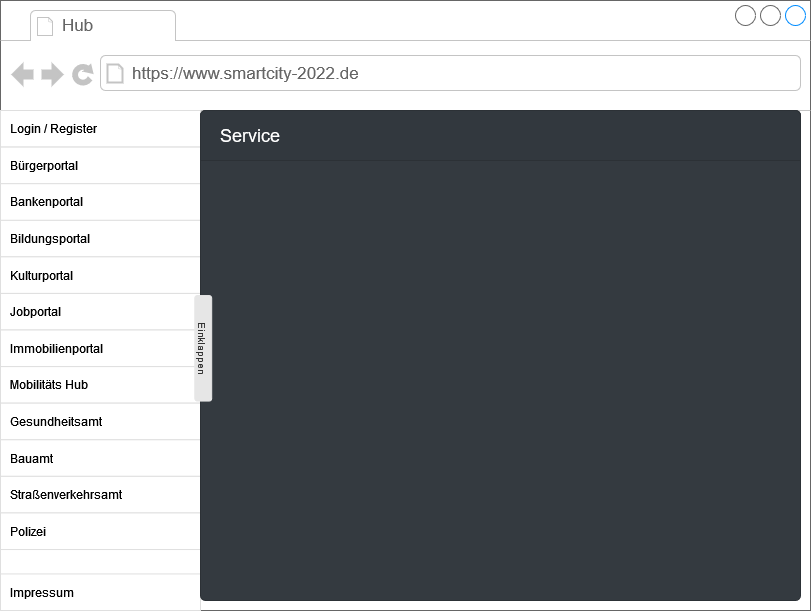

The diagram above was exported from draw.io. Its source (the exported page's mxGraphModel, read from the mxfile embedded in the PNG):
<mxGraphModel dx="1422" dy="767" grid="1" gridSize="10" guides="1" tooltips="1" connect="1" arrows="1" fold="1" page="1" pageScale="1" pageWidth="827" pageHeight="1169" math="0" shadow="0">
  <root>
    <mxCell id="0" />
    <mxCell id="1" parent="0" />
    <mxCell id="U7arXt6Y0ZboFucQ6FMC-1" value="" style="strokeWidth=1;shadow=0;dashed=0;align=center;html=1;shape=mxgraph.mockup.containers.browserWindow;rSize=0;strokeColor=#666666;strokeColor2=#008cff;strokeColor3=#c4c4c4;mainText=,;recursiveResize=0;" vertex="1" parent="1">
      <mxGeometry x="10" y="10" width="810" height="610.0043902439025" as="geometry" />
    </mxCell>
    <mxCell id="U7arXt6Y0ZboFucQ6FMC-2" value="Hub" style="strokeWidth=1;shadow=0;dashed=0;align=center;html=1;shape=mxgraph.mockup.containers.anchor;fontSize=17;fontColor=#666666;align=left;" vertex="1" parent="U7arXt6Y0ZboFucQ6FMC-1">
      <mxGeometry x="60" y="12" width="110" height="26" as="geometry" />
    </mxCell>
    <mxCell id="U7arXt6Y0ZboFucQ6FMC-3" value="https://www.smartcity-2022.de" style="strokeWidth=1;shadow=0;dashed=0;align=center;html=1;shape=mxgraph.mockup.containers.anchor;rSize=0;fontSize=17;fontColor=#666666;align=left;" vertex="1" parent="U7arXt6Y0ZboFucQ6FMC-1">
      <mxGeometry x="130" y="60" width="250" height="26" as="geometry" />
    </mxCell>
    <mxCell id="U7arXt6Y0ZboFucQ6FMC-4" value="" style="html=1;shadow=0;dashed=0;shape=mxgraph.bootstrap.rrect;rSize=5;strokeColor=#DFDFDF;html=1;whiteSpace=wrap;fillColor=#FFFFFF;fontColor=#000000;" vertex="1" parent="U7arXt6Y0ZboFucQ6FMC-1">
      <mxGeometry y="110" width="200" height="500.00439024390255" as="geometry" />
    </mxCell>
    <mxCell id="U7arXt6Y0ZboFucQ6FMC-19" value="Bildungsportal" style="strokeColor=inherit;fillColor=inherit;gradientColor=inherit;fontColor=inherit;html=1;shadow=0;dashed=0;perimeter=none;whiteSpace=wrap;resizeWidth=1;align=left;spacing=10;" vertex="1" parent="U7arXt6Y0ZboFucQ6FMC-4">
      <mxGeometry y="109.75609756097562" width="200" height="36.585365853658544" as="geometry" />
    </mxCell>
    <mxCell id="U7arXt6Y0ZboFucQ6FMC-20" value="Kulturportal" style="strokeColor=inherit;fillColor=inherit;gradientColor=inherit;fontColor=inherit;html=1;shadow=0;dashed=0;perimeter=none;whiteSpace=wrap;resizeWidth=1;align=left;spacing=10;" vertex="1" parent="U7arXt6Y0ZboFucQ6FMC-4">
      <mxGeometry y="146.34146341463418" width="200" height="36.585365853658544" as="geometry" />
    </mxCell>
    <mxCell id="U7arXt6Y0ZboFucQ6FMC-21" value="Jobportal" style="strokeColor=inherit;fillColor=inherit;gradientColor=inherit;fontColor=inherit;html=1;shadow=0;dashed=0;perimeter=none;whiteSpace=wrap;resizeWidth=1;align=left;spacing=10;" vertex="1" parent="U7arXt6Y0ZboFucQ6FMC-4">
      <mxGeometry y="182.92682926829272" width="200" height="36.585365853658544" as="geometry" />
    </mxCell>
    <mxCell id="U7arXt6Y0ZboFucQ6FMC-22" value="Immobilienportal" style="strokeColor=inherit;fillColor=inherit;gradientColor=inherit;fontColor=inherit;html=1;shadow=0;dashed=0;perimeter=none;whiteSpace=wrap;resizeWidth=1;align=left;spacing=10;" vertex="1" parent="U7arXt6Y0ZboFucQ6FMC-4">
      <mxGeometry y="219.51219512195124" width="200" height="36.585365853658544" as="geometry" />
    </mxCell>
    <mxCell id="U7arXt6Y0ZboFucQ6FMC-23" value="Mobilitäts Hub" style="strokeColor=inherit;fillColor=inherit;gradientColor=inherit;fontColor=inherit;html=1;shadow=0;dashed=0;perimeter=none;whiteSpace=wrap;resizeWidth=1;align=left;spacing=10;" vertex="1" parent="U7arXt6Y0ZboFucQ6FMC-4">
      <mxGeometry y="256.0975609756098" width="200" height="36.585365853658544" as="geometry" />
    </mxCell>
    <mxCell id="U7arXt6Y0ZboFucQ6FMC-24" value="Gesundheitsamt" style="strokeColor=inherit;fillColor=inherit;gradientColor=inherit;fontColor=inherit;html=1;shadow=0;dashed=0;perimeter=none;whiteSpace=wrap;resizeWidth=1;align=left;spacing=10;" vertex="1" parent="U7arXt6Y0ZboFucQ6FMC-4">
      <mxGeometry y="292.68292682926835" width="200" height="36.585365853658544" as="geometry" />
    </mxCell>
    <mxCell id="U7arXt6Y0ZboFucQ6FMC-25" value="Bauamt" style="strokeColor=inherit;fillColor=inherit;gradientColor=inherit;fontColor=inherit;html=1;shadow=0;dashed=0;perimeter=none;whiteSpace=wrap;resizeWidth=1;align=left;spacing=10;" vertex="1" parent="U7arXt6Y0ZboFucQ6FMC-4">
      <mxGeometry y="329.2682926829268" width="200" height="36.585365853658544" as="geometry" />
    </mxCell>
    <mxCell id="U7arXt6Y0ZboFucQ6FMC-26" value="Straßenverkehrsamt" style="strokeColor=inherit;fillColor=inherit;gradientColor=inherit;fontColor=inherit;html=1;shadow=0;dashed=0;perimeter=none;whiteSpace=wrap;resizeWidth=1;align=left;spacing=10;" vertex="1" parent="U7arXt6Y0ZboFucQ6FMC-4">
      <mxGeometry y="365.85365853658544" width="200" height="36.585365853658544" as="geometry" />
    </mxCell>
    <mxCell id="U7arXt6Y0ZboFucQ6FMC-27" value="Polizei" style="strokeColor=inherit;fillColor=inherit;gradientColor=inherit;fontColor=inherit;html=1;shadow=0;dashed=0;perimeter=none;whiteSpace=wrap;resizeWidth=1;align=left;spacing=10;" vertex="1" parent="U7arXt6Y0ZboFucQ6FMC-4">
      <mxGeometry y="402.43902439024396" width="200" height="36.585365853658544" as="geometry" />
    </mxCell>
    <mxCell id="XknUeyzyLfVhICvCkk8w-5" value="Login / Register" style="strokeColor=inherit;fillColor=inherit;gradientColor=inherit;fontColor=inherit;html=1;shadow=0;dashed=0;perimeter=none;whiteSpace=wrap;resizeWidth=1;align=left;spacing=10;" vertex="1" parent="U7arXt6Y0ZboFucQ6FMC-4">
      <mxGeometry y="-0.0039024390243866947" width="200" height="36.585365853658544" as="geometry" />
    </mxCell>
    <mxCell id="XknUeyzyLfVhICvCkk8w-4" value="Bürgerportal" style="strokeColor=inherit;fillColor=inherit;gradientColor=inherit;fontColor=inherit;html=1;shadow=0;dashed=0;perimeter=none;whiteSpace=wrap;resizeWidth=1;align=left;spacing=10;" vertex="1" parent="U7arXt6Y0ZboFucQ6FMC-4">
      <mxGeometry y="36.58609756097559" width="200" height="36.585365853658544" as="geometry" />
    </mxCell>
    <mxCell id="XknUeyzyLfVhICvCkk8w-3" value="Bankenportal" style="strokeColor=inherit;fillColor=inherit;gradientColor=inherit;fontColor=inherit;html=1;shadow=0;dashed=0;perimeter=none;whiteSpace=wrap;resizeWidth=1;align=left;spacing=10;" vertex="1" parent="U7arXt6Y0ZboFucQ6FMC-4">
      <mxGeometry y="73.1660975609756" width="200" height="36.585365853658544" as="geometry" />
    </mxCell>
    <mxCell id="XknUeyzyLfVhICvCkk8w-6" value="Impressum" style="strokeColor=inherit;fillColor=inherit;gradientColor=inherit;fontColor=inherit;html=1;shadow=0;dashed=0;perimeter=none;whiteSpace=wrap;resizeWidth=1;align=left;spacing=10;" vertex="1" parent="U7arXt6Y0ZboFucQ6FMC-4">
      <mxGeometry y="463.419024390244" width="200" height="36.585365853658544" as="geometry" />
    </mxCell>
    <mxCell id="U7arXt6Y0ZboFucQ6FMC-29" value="" style="html=1;shadow=0;dashed=0;shape=mxgraph.bootstrap.rrect;rSize=5;strokeColor=#2C3136;html=1;whiteSpace=wrap;fillColor=#343A40;fontColor=#ffffff;verticalAlign=bottom;align=left;spacing=20;spacingBottom=0;fontSize=14;" vertex="1" parent="U7arXt6Y0ZboFucQ6FMC-1">
      <mxGeometry x="200" y="110" width="600" height="490" as="geometry" />
    </mxCell>
    <mxCell id="U7arXt6Y0ZboFucQ6FMC-30" value="Service" style="html=1;shadow=0;dashed=0;shape=mxgraph.bootstrap.topButton;rSize=5;perimeter=none;whiteSpace=wrap;fillColor=#32383E;strokeColor=#2C3136;fontColor=#ffffff;resizeWidth=1;fontSize=18;align=left;spacing=20;" vertex="1" parent="U7arXt6Y0ZboFucQ6FMC-29">
      <mxGeometry width="600" height="50" relative="1" as="geometry" />
    </mxCell>
    <mxCell id="U7arXt6Y0ZboFucQ6FMC-28" value="&lt;div&gt;Einklappen&lt;/div&gt;" style="rounded=1;html=1;shadow=0;dashed=0;whiteSpace=wrap;fontSize=10;fillColor=#E6E6E6;align=center;strokeColor=#E6E6E6;fontColor=#333333;rotation=90;" vertex="1" parent="U7arXt6Y0ZboFucQ6FMC-29">
      <mxGeometry x="-50" y="229.36" width="105.5" height="16.88" as="geometry" />
    </mxCell>
  </root>
</mxGraphModel>